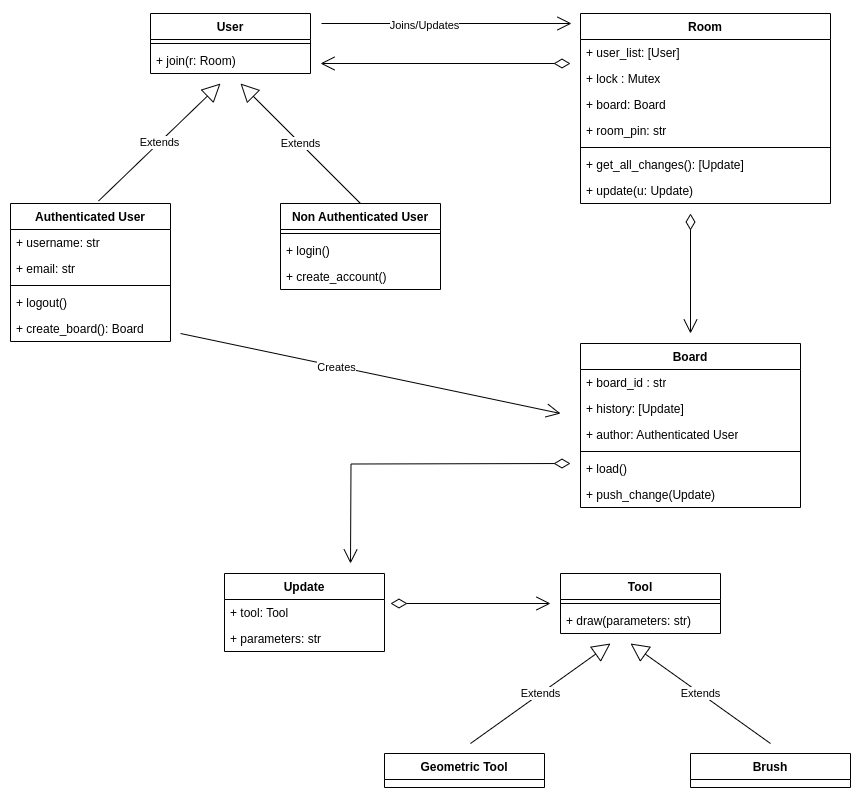

The diagram above was exported from draw.io. Its source (the exported page's mxGraphModel, read from the mxfile embedded in the PNG):
<mxGraphModel dx="1360" dy="807" grid="1" gridSize="10" guides="1" tooltips="1" connect="1" arrows="1" fold="1" page="1" pageScale="1" pageWidth="827" pageHeight="1169" math="0" shadow="0">
  <root>
    <mxCell id="WIyWlLk6GJQsqaUBKTNV-0" />
    <mxCell id="WIyWlLk6GJQsqaUBKTNV-1" parent="WIyWlLk6GJQsqaUBKTNV-0" />
    <mxCell id="gbgnIOovcS3X8PNFR8J4-0" value="Authenticated User" style="swimlane;fontStyle=1;align=center;verticalAlign=top;childLayout=stackLayout;horizontal=1;startSize=26;horizontalStack=0;resizeParent=1;resizeParentMax=0;resizeLast=0;collapsible=1;marginBottom=0;whiteSpace=wrap;html=1;" parent="WIyWlLk6GJQsqaUBKTNV-1" vertex="1">
      <mxGeometry x="40" y="480" width="160" height="138" as="geometry" />
    </mxCell>
    <mxCell id="gbgnIOovcS3X8PNFR8J4-1" value="+ username: str&lt;br&gt;" style="text;strokeColor=none;fillColor=none;align=left;verticalAlign=top;spacingLeft=4;spacingRight=4;overflow=hidden;rotatable=0;points=[[0,0.5],[1,0.5]];portConstraint=eastwest;whiteSpace=wrap;html=1;" parent="gbgnIOovcS3X8PNFR8J4-0" vertex="1">
      <mxGeometry y="26" width="160" height="26" as="geometry" />
    </mxCell>
    <mxCell id="gbgnIOovcS3X8PNFR8J4-4" value="+ email: str" style="text;strokeColor=none;fillColor=none;align=left;verticalAlign=top;spacingLeft=4;spacingRight=4;overflow=hidden;rotatable=0;points=[[0,0.5],[1,0.5]];portConstraint=eastwest;whiteSpace=wrap;html=1;" parent="gbgnIOovcS3X8PNFR8J4-0" vertex="1">
      <mxGeometry y="52" width="160" height="26" as="geometry" />
    </mxCell>
    <mxCell id="gbgnIOovcS3X8PNFR8J4-2" value="" style="line;strokeWidth=1;fillColor=none;align=left;verticalAlign=middle;spacingTop=-1;spacingLeft=3;spacingRight=3;rotatable=0;labelPosition=right;points=[];portConstraint=eastwest;strokeColor=inherit;" parent="gbgnIOovcS3X8PNFR8J4-0" vertex="1">
      <mxGeometry y="78" width="160" height="8" as="geometry" />
    </mxCell>
    <mxCell id="gbgnIOovcS3X8PNFR8J4-3" value="+ logout()" style="text;strokeColor=none;fillColor=none;align=left;verticalAlign=top;spacingLeft=4;spacingRight=4;overflow=hidden;rotatable=0;points=[[0,0.5],[1,0.5]];portConstraint=eastwest;whiteSpace=wrap;html=1;" parent="gbgnIOovcS3X8PNFR8J4-0" vertex="1">
      <mxGeometry y="86" width="160" height="26" as="geometry" />
    </mxCell>
    <mxCell id="gbgnIOovcS3X8PNFR8J4-39" value="+ create_board(): Board" style="text;strokeColor=none;fillColor=none;align=left;verticalAlign=top;spacingLeft=4;spacingRight=4;overflow=hidden;rotatable=0;points=[[0,0.5],[1,0.5]];portConstraint=eastwest;whiteSpace=wrap;html=1;" parent="gbgnIOovcS3X8PNFR8J4-0" vertex="1">
      <mxGeometry y="112" width="160" height="26" as="geometry" />
    </mxCell>
    <mxCell id="gbgnIOovcS3X8PNFR8J4-6" value="Non Authenticated User" style="swimlane;fontStyle=1;align=center;verticalAlign=top;childLayout=stackLayout;horizontal=1;startSize=26;horizontalStack=0;resizeParent=1;resizeParentMax=0;resizeLast=0;collapsible=1;marginBottom=0;whiteSpace=wrap;html=1;" parent="WIyWlLk6GJQsqaUBKTNV-1" vertex="1">
      <mxGeometry x="310" y="480" width="160" height="86" as="geometry" />
    </mxCell>
    <mxCell id="gbgnIOovcS3X8PNFR8J4-8" value="" style="line;strokeWidth=1;fillColor=none;align=left;verticalAlign=middle;spacingTop=-1;spacingLeft=3;spacingRight=3;rotatable=0;labelPosition=right;points=[];portConstraint=eastwest;strokeColor=inherit;" parent="gbgnIOovcS3X8PNFR8J4-6" vertex="1">
      <mxGeometry y="26" width="160" height="8" as="geometry" />
    </mxCell>
    <mxCell id="gbgnIOovcS3X8PNFR8J4-9" value="+ login()&lt;br&gt;" style="text;strokeColor=none;fillColor=none;align=left;verticalAlign=top;spacingLeft=4;spacingRight=4;overflow=hidden;rotatable=0;points=[[0,0.5],[1,0.5]];portConstraint=eastwest;whiteSpace=wrap;html=1;" parent="gbgnIOovcS3X8PNFR8J4-6" vertex="1">
      <mxGeometry y="34" width="160" height="26" as="geometry" />
    </mxCell>
    <mxCell id="gbgnIOovcS3X8PNFR8J4-10" value="+ create_account()" style="text;strokeColor=none;fillColor=none;align=left;verticalAlign=top;spacingLeft=4;spacingRight=4;overflow=hidden;rotatable=0;points=[[0,0.5],[1,0.5]];portConstraint=eastwest;whiteSpace=wrap;html=1;" parent="gbgnIOovcS3X8PNFR8J4-6" vertex="1">
      <mxGeometry y="60" width="160" height="26" as="geometry" />
    </mxCell>
    <mxCell id="gbgnIOovcS3X8PNFR8J4-11" value="User" style="swimlane;fontStyle=1;align=center;verticalAlign=top;childLayout=stackLayout;horizontal=1;startSize=26;horizontalStack=0;resizeParent=1;resizeParentMax=0;resizeLast=0;collapsible=1;marginBottom=0;whiteSpace=wrap;html=1;" parent="WIyWlLk6GJQsqaUBKTNV-1" vertex="1">
      <mxGeometry x="180" y="290" width="160" height="60" as="geometry" />
    </mxCell>
    <mxCell id="gbgnIOovcS3X8PNFR8J4-13" value="" style="line;strokeWidth=1;fillColor=none;align=left;verticalAlign=middle;spacingTop=-1;spacingLeft=3;spacingRight=3;rotatable=0;labelPosition=right;points=[];portConstraint=eastwest;strokeColor=inherit;" parent="gbgnIOovcS3X8PNFR8J4-11" vertex="1">
      <mxGeometry y="26" width="160" height="8" as="geometry" />
    </mxCell>
    <mxCell id="gbgnIOovcS3X8PNFR8J4-18" value="+ join(r: Room)" style="text;strokeColor=none;fillColor=none;align=left;verticalAlign=top;spacingLeft=4;spacingRight=4;overflow=hidden;rotatable=0;points=[[0,0.5],[1,0.5]];portConstraint=eastwest;whiteSpace=wrap;html=1;" parent="gbgnIOovcS3X8PNFR8J4-11" vertex="1">
      <mxGeometry y="34" width="160" height="26" as="geometry" />
    </mxCell>
    <mxCell id="gbgnIOovcS3X8PNFR8J4-15" value="Extends" style="endArrow=block;endSize=16;endFill=0;html=1;rounded=0;exitX=0.55;exitY=-0.018;exitDx=0;exitDy=0;exitPerimeter=0;" parent="WIyWlLk6GJQsqaUBKTNV-1" source="gbgnIOovcS3X8PNFR8J4-0" edge="1">
      <mxGeometry width="160" relative="1" as="geometry">
        <mxPoint x="130" y="500" as="sourcePoint" />
        <mxPoint x="250" y="360" as="targetPoint" />
      </mxGeometry>
    </mxCell>
    <mxCell id="gbgnIOovcS3X8PNFR8J4-17" value="Extends" style="endArrow=block;endSize=16;endFill=0;html=1;rounded=0;exitX=0.5;exitY=0;exitDx=0;exitDy=0;" parent="WIyWlLk6GJQsqaUBKTNV-1" source="gbgnIOovcS3X8PNFR8J4-6" edge="1">
      <mxGeometry width="160" relative="1" as="geometry">
        <mxPoint x="380" y="320" as="sourcePoint" />
        <mxPoint x="270" y="360" as="targetPoint" />
      </mxGeometry>
    </mxCell>
    <mxCell id="gbgnIOovcS3X8PNFR8J4-19" value="Room" style="swimlane;fontStyle=1;align=center;verticalAlign=top;childLayout=stackLayout;horizontal=1;startSize=26;horizontalStack=0;resizeParent=1;resizeParentMax=0;resizeLast=0;collapsible=1;marginBottom=0;whiteSpace=wrap;html=1;" parent="WIyWlLk6GJQsqaUBKTNV-1" vertex="1">
      <mxGeometry x="610" y="290" width="250" height="190" as="geometry" />
    </mxCell>
    <mxCell id="gbgnIOovcS3X8PNFR8J4-20" value="+ user_list: [User]" style="text;strokeColor=none;fillColor=none;align=left;verticalAlign=top;spacingLeft=4;spacingRight=4;overflow=hidden;rotatable=0;points=[[0,0.5],[1,0.5]];portConstraint=eastwest;whiteSpace=wrap;html=1;" parent="gbgnIOovcS3X8PNFR8J4-19" vertex="1">
      <mxGeometry y="26" width="250" height="26" as="geometry" />
    </mxCell>
    <mxCell id="gbgnIOovcS3X8PNFR8J4-23" value="+ lock : Mutex&amp;nbsp;" style="text;strokeColor=none;fillColor=none;align=left;verticalAlign=top;spacingLeft=4;spacingRight=4;overflow=hidden;rotatable=0;points=[[0,0.5],[1,0.5]];portConstraint=eastwest;whiteSpace=wrap;html=1;" parent="gbgnIOovcS3X8PNFR8J4-19" vertex="1">
      <mxGeometry y="52" width="250" height="26" as="geometry" />
    </mxCell>
    <mxCell id="gbgnIOovcS3X8PNFR8J4-28" value="+ board: Board" style="text;strokeColor=none;fillColor=none;align=left;verticalAlign=top;spacingLeft=4;spacingRight=4;overflow=hidden;rotatable=0;points=[[0,0.5],[1,0.5]];portConstraint=eastwest;whiteSpace=wrap;html=1;" parent="gbgnIOovcS3X8PNFR8J4-19" vertex="1">
      <mxGeometry y="78" width="250" height="26" as="geometry" />
    </mxCell>
    <mxCell id="gbgnIOovcS3X8PNFR8J4-40" value="+ room_pin: str" style="text;strokeColor=none;fillColor=none;align=left;verticalAlign=top;spacingLeft=4;spacingRight=4;overflow=hidden;rotatable=0;points=[[0,0.5],[1,0.5]];portConstraint=eastwest;whiteSpace=wrap;html=1;" parent="gbgnIOovcS3X8PNFR8J4-19" vertex="1">
      <mxGeometry y="104" width="250" height="26" as="geometry" />
    </mxCell>
    <mxCell id="gbgnIOovcS3X8PNFR8J4-21" value="" style="line;strokeWidth=1;fillColor=none;align=left;verticalAlign=middle;spacingTop=-1;spacingLeft=3;spacingRight=3;rotatable=0;labelPosition=right;points=[];portConstraint=eastwest;strokeColor=inherit;" parent="gbgnIOovcS3X8PNFR8J4-19" vertex="1">
      <mxGeometry y="130" width="250" height="8" as="geometry" />
    </mxCell>
    <mxCell id="gbgnIOovcS3X8PNFR8J4-22" value="+ get_all_changes(): [Update]" style="text;strokeColor=none;fillColor=none;align=left;verticalAlign=top;spacingLeft=4;spacingRight=4;overflow=hidden;rotatable=0;points=[[0,0.5],[1,0.5]];portConstraint=eastwest;whiteSpace=wrap;html=1;" parent="gbgnIOovcS3X8PNFR8J4-19" vertex="1">
      <mxGeometry y="138" width="250" height="26" as="geometry" />
    </mxCell>
    <mxCell id="gbgnIOovcS3X8PNFR8J4-24" value="+ update(u: Update)" style="text;strokeColor=none;fillColor=none;align=left;verticalAlign=top;spacingLeft=4;spacingRight=4;overflow=hidden;rotatable=0;points=[[0,0.5],[1,0.5]];portConstraint=eastwest;whiteSpace=wrap;html=1;" parent="gbgnIOovcS3X8PNFR8J4-19" vertex="1">
      <mxGeometry y="164" width="250" height="26" as="geometry" />
    </mxCell>
    <mxCell id="gbgnIOovcS3X8PNFR8J4-25" value="" style="endArrow=open;html=1;endSize=12;startArrow=diamondThin;startSize=14;startFill=0;edgeStyle=orthogonalEdgeStyle;align=left;verticalAlign=bottom;rounded=0;" parent="WIyWlLk6GJQsqaUBKTNV-1" edge="1">
      <mxGeometry x="-1" y="3" relative="1" as="geometry">
        <mxPoint x="600" y="340" as="sourcePoint" />
        <mxPoint x="350" y="340" as="targetPoint" />
      </mxGeometry>
    </mxCell>
    <mxCell id="gbgnIOovcS3X8PNFR8J4-29" value="Board" style="swimlane;fontStyle=1;align=center;verticalAlign=top;childLayout=stackLayout;horizontal=1;startSize=26;horizontalStack=0;resizeParent=1;resizeParentMax=0;resizeLast=0;collapsible=1;marginBottom=0;whiteSpace=wrap;html=1;" parent="WIyWlLk6GJQsqaUBKTNV-1" vertex="1">
      <mxGeometry x="610" y="620" width="220" height="164" as="geometry" />
    </mxCell>
    <mxCell id="gbgnIOovcS3X8PNFR8J4-30" value="+ board_id : str" style="text;strokeColor=none;fillColor=none;align=left;verticalAlign=top;spacingLeft=4;spacingRight=4;overflow=hidden;rotatable=0;points=[[0,0.5],[1,0.5]];portConstraint=eastwest;whiteSpace=wrap;html=1;" parent="gbgnIOovcS3X8PNFR8J4-29" vertex="1">
      <mxGeometry y="26" width="220" height="26" as="geometry" />
    </mxCell>
    <mxCell id="gbgnIOovcS3X8PNFR8J4-33" value="+ history: [Update]" style="text;strokeColor=none;fillColor=none;align=left;verticalAlign=top;spacingLeft=4;spacingRight=4;overflow=hidden;rotatable=0;points=[[0,0.5],[1,0.5]];portConstraint=eastwest;whiteSpace=wrap;html=1;" parent="gbgnIOovcS3X8PNFR8J4-29" vertex="1">
      <mxGeometry y="52" width="220" height="26" as="geometry" />
    </mxCell>
    <mxCell id="gbgnIOovcS3X8PNFR8J4-34" value="+ author: Authenticated User" style="text;strokeColor=none;fillColor=none;align=left;verticalAlign=top;spacingLeft=4;spacingRight=4;overflow=hidden;rotatable=0;points=[[0,0.5],[1,0.5]];portConstraint=eastwest;whiteSpace=wrap;html=1;" parent="gbgnIOovcS3X8PNFR8J4-29" vertex="1">
      <mxGeometry y="78" width="220" height="26" as="geometry" />
    </mxCell>
    <mxCell id="gbgnIOovcS3X8PNFR8J4-31" value="" style="line;strokeWidth=1;fillColor=none;align=left;verticalAlign=middle;spacingTop=-1;spacingLeft=3;spacingRight=3;rotatable=0;labelPosition=right;points=[];portConstraint=eastwest;strokeColor=inherit;" parent="gbgnIOovcS3X8PNFR8J4-29" vertex="1">
      <mxGeometry y="104" width="220" height="8" as="geometry" />
    </mxCell>
    <mxCell id="gbgnIOovcS3X8PNFR8J4-32" value="+ load()" style="text;strokeColor=none;fillColor=none;align=left;verticalAlign=top;spacingLeft=4;spacingRight=4;overflow=hidden;rotatable=0;points=[[0,0.5],[1,0.5]];portConstraint=eastwest;whiteSpace=wrap;html=1;" parent="gbgnIOovcS3X8PNFR8J4-29" vertex="1">
      <mxGeometry y="112" width="220" height="26" as="geometry" />
    </mxCell>
    <mxCell id="gbgnIOovcS3X8PNFR8J4-37" value="+ push_change(Update)" style="text;strokeColor=none;fillColor=none;align=left;verticalAlign=top;spacingLeft=4;spacingRight=4;overflow=hidden;rotatable=0;points=[[0,0.5],[1,0.5]];portConstraint=eastwest;whiteSpace=wrap;html=1;" parent="gbgnIOovcS3X8PNFR8J4-29" vertex="1">
      <mxGeometry y="138" width="220" height="26" as="geometry" />
    </mxCell>
    <mxCell id="gbgnIOovcS3X8PNFR8J4-36" value="" style="endArrow=open;html=1;endSize=12;startArrow=diamondThin;startSize=14;startFill=0;edgeStyle=orthogonalEdgeStyle;align=left;verticalAlign=bottom;rounded=0;" parent="WIyWlLk6GJQsqaUBKTNV-1" edge="1">
      <mxGeometry x="-1" y="3" relative="1" as="geometry">
        <mxPoint x="720" y="490" as="sourcePoint" />
        <mxPoint x="720" y="610" as="targetPoint" />
      </mxGeometry>
    </mxCell>
    <mxCell id="gbgnIOovcS3X8PNFR8J4-41" value="Update" style="swimlane;fontStyle=1;align=center;verticalAlign=top;childLayout=stackLayout;horizontal=1;startSize=26;horizontalStack=0;resizeParent=1;resizeParentMax=0;resizeLast=0;collapsible=1;marginBottom=0;whiteSpace=wrap;html=1;" parent="WIyWlLk6GJQsqaUBKTNV-1" vertex="1">
      <mxGeometry x="254" y="850" width="160" height="78" as="geometry" />
    </mxCell>
    <mxCell id="gbgnIOovcS3X8PNFR8J4-42" value="+ tool: Tool" style="text;strokeColor=none;fillColor=none;align=left;verticalAlign=top;spacingLeft=4;spacingRight=4;overflow=hidden;rotatable=0;points=[[0,0.5],[1,0.5]];portConstraint=eastwest;whiteSpace=wrap;html=1;" parent="gbgnIOovcS3X8PNFR8J4-41" vertex="1">
      <mxGeometry y="26" width="160" height="26" as="geometry" />
    </mxCell>
    <mxCell id="gbgnIOovcS3X8PNFR8J4-52" value="+ parameters: str" style="text;strokeColor=none;fillColor=none;align=left;verticalAlign=top;spacingLeft=4;spacingRight=4;overflow=hidden;rotatable=0;points=[[0,0.5],[1,0.5]];portConstraint=eastwest;whiteSpace=wrap;html=1;" parent="gbgnIOovcS3X8PNFR8J4-41" vertex="1">
      <mxGeometry y="52" width="160" height="26" as="geometry" />
    </mxCell>
    <mxCell id="gbgnIOovcS3X8PNFR8J4-50" value="" style="endArrow=open;endFill=1;endSize=12;html=1;rounded=0;" parent="WIyWlLk6GJQsqaUBKTNV-1" edge="1">
      <mxGeometry width="160" relative="1" as="geometry">
        <mxPoint x="210" y="610" as="sourcePoint" />
        <mxPoint x="590" y="690" as="targetPoint" />
      </mxGeometry>
    </mxCell>
    <mxCell id="gbgnIOovcS3X8PNFR8J4-51" value="Creates" style="edgeLabel;html=1;align=center;verticalAlign=middle;resizable=0;points=[];" parent="gbgnIOovcS3X8PNFR8J4-50" vertex="1" connectable="0">
      <mxGeometry x="-0.1828" y="-1" relative="1" as="geometry">
        <mxPoint as="offset" />
      </mxGeometry>
    </mxCell>
    <mxCell id="gbgnIOovcS3X8PNFR8J4-53" value="" style="endArrow=open;html=1;endSize=12;startArrow=diamondThin;startSize=14;startFill=0;edgeStyle=orthogonalEdgeStyle;align=left;verticalAlign=bottom;rounded=0;" parent="WIyWlLk6GJQsqaUBKTNV-1" edge="1">
      <mxGeometry x="-1" y="3" relative="1" as="geometry">
        <mxPoint x="600" y="740" as="sourcePoint" />
        <mxPoint x="380" y="840" as="targetPoint" />
      </mxGeometry>
    </mxCell>
    <mxCell id="gbgnIOovcS3X8PNFR8J4-54" value="" style="endArrow=open;endFill=1;endSize=12;html=1;rounded=0;" parent="WIyWlLk6GJQsqaUBKTNV-1" edge="1">
      <mxGeometry width="160" relative="1" as="geometry">
        <mxPoint x="351" y="300" as="sourcePoint" />
        <mxPoint x="601" y="300" as="targetPoint" />
      </mxGeometry>
    </mxCell>
    <mxCell id="gbgnIOovcS3X8PNFR8J4-55" value="Joins/Updates" style="edgeLabel;html=1;align=center;verticalAlign=middle;resizable=0;points=[];" parent="gbgnIOovcS3X8PNFR8J4-54" vertex="1" connectable="0">
      <mxGeometry x="-0.1828" y="-1" relative="1" as="geometry">
        <mxPoint as="offset" />
      </mxGeometry>
    </mxCell>
    <mxCell id="gbgnIOovcS3X8PNFR8J4-56" value="Tool" style="swimlane;fontStyle=1;align=center;verticalAlign=top;childLayout=stackLayout;horizontal=1;startSize=26;horizontalStack=0;resizeParent=1;resizeParentMax=0;resizeLast=0;collapsible=1;marginBottom=0;whiteSpace=wrap;html=1;" parent="WIyWlLk6GJQsqaUBKTNV-1" vertex="1">
      <mxGeometry x="590" y="850" width="160" height="60" as="geometry" />
    </mxCell>
    <mxCell id="gbgnIOovcS3X8PNFR8J4-58" value="" style="line;strokeWidth=1;fillColor=none;align=left;verticalAlign=middle;spacingTop=-1;spacingLeft=3;spacingRight=3;rotatable=0;labelPosition=right;points=[];portConstraint=eastwest;strokeColor=inherit;" parent="gbgnIOovcS3X8PNFR8J4-56" vertex="1">
      <mxGeometry y="26" width="160" height="8" as="geometry" />
    </mxCell>
    <mxCell id="gbgnIOovcS3X8PNFR8J4-59" value="+ draw(parameters: str)&amp;nbsp;" style="text;strokeColor=none;fillColor=none;align=left;verticalAlign=top;spacingLeft=4;spacingRight=4;overflow=hidden;rotatable=0;points=[[0,0.5],[1,0.5]];portConstraint=eastwest;whiteSpace=wrap;html=1;" parent="gbgnIOovcS3X8PNFR8J4-56" vertex="1">
      <mxGeometry y="34" width="160" height="26" as="geometry" />
    </mxCell>
    <mxCell id="gbgnIOovcS3X8PNFR8J4-61" value="" style="endArrow=open;html=1;endSize=12;startArrow=diamondThin;startSize=14;startFill=0;edgeStyle=orthogonalEdgeStyle;align=left;verticalAlign=bottom;rounded=0;" parent="WIyWlLk6GJQsqaUBKTNV-1" edge="1">
      <mxGeometry x="-1" y="3" relative="1" as="geometry">
        <mxPoint x="420" y="880" as="sourcePoint" />
        <mxPoint x="580" y="880" as="targetPoint" />
      </mxGeometry>
    </mxCell>
    <mxCell id="AjXYAZRUB4VYMmOhF2rp-0" value="Geometric Tool" style="swimlane;fontStyle=1;align=center;verticalAlign=top;childLayout=stackLayout;horizontal=1;startSize=26;horizontalStack=0;resizeParent=1;resizeParentMax=0;resizeLast=0;collapsible=1;marginBottom=0;whiteSpace=wrap;html=1;" parent="WIyWlLk6GJQsqaUBKTNV-1" vertex="1">
      <mxGeometry x="414" y="1030" width="160" height="34" as="geometry" />
    </mxCell>
    <mxCell id="AjXYAZRUB4VYMmOhF2rp-4" value="Extends" style="endArrow=block;endSize=16;endFill=0;html=1;rounded=0;" parent="WIyWlLk6GJQsqaUBKTNV-1" edge="1">
      <mxGeometry width="160" relative="1" as="geometry">
        <mxPoint x="500" y="1020" as="sourcePoint" />
        <mxPoint x="640" y="920" as="targetPoint" />
      </mxGeometry>
    </mxCell>
    <mxCell id="AjXYAZRUB4VYMmOhF2rp-5" value="Brush" style="swimlane;fontStyle=1;align=center;verticalAlign=top;childLayout=stackLayout;horizontal=1;startSize=26;horizontalStack=0;resizeParent=1;resizeParentMax=0;resizeLast=0;collapsible=1;marginBottom=0;whiteSpace=wrap;html=1;" parent="WIyWlLk6GJQsqaUBKTNV-1" vertex="1">
      <mxGeometry x="720" y="1030" width="160" height="34" as="geometry" />
    </mxCell>
    <mxCell id="AjXYAZRUB4VYMmOhF2rp-6" value="Extends" style="endArrow=block;endSize=16;endFill=0;html=1;rounded=0;" parent="WIyWlLk6GJQsqaUBKTNV-1" edge="1">
      <mxGeometry width="160" relative="1" as="geometry">
        <mxPoint x="800" y="1020" as="sourcePoint" />
        <mxPoint x="660" y="920" as="targetPoint" />
      </mxGeometry>
    </mxCell>
  </root>
</mxGraphModel>